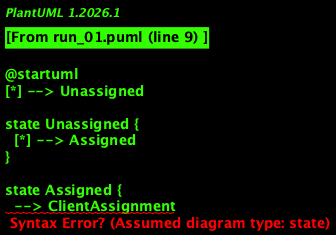

The diagram above was rendered by PlantUML. Its source (embedded in the PNG):
@startuml
[*] --> Unassigned

state Unassigned {
  [*] --> Assigned
}

state Assigned {
  --> ClientAssignment
  ClientAssignment --> CampaignAssignment : switchAssignment
  CampaignAssignment --> ClientAssignment : switchAssignment
}

Assigned --> Unemployed : terminateEmployment

state Unemployed {
  --> Archived : afterTimeElapsed
}

Unassigned --> Assigned : assignClient\nassignCampaign
Assigned --> Unassigned : removeAssignment

Archived --> [*] 
@enduml